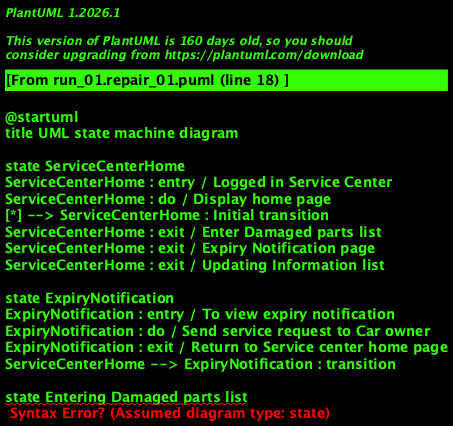

The diagram above was rendered by PlantUML. Its source (embedded in the PNG):
@startuml
title UML state machine diagram

state ServiceCenterHome
ServiceCenterHome : entry / Logged in Service Center
ServiceCenterHome : do / Display home page
[*] --> ServiceCenterHome : Initial transition
ServiceCenterHome : exit / Enter Damaged parts list
ServiceCenterHome : exit / Expiry Notification page
ServiceCenterHome : exit / Updating Information list

state ExpiryNotification
ExpiryNotification : entry / To view expiry notification
ExpiryNotification : do / Send service request to Car owner
ExpiryNotification : exit / Return to Service center home page
ServiceCenterHome --> ExpiryNotification : transition

state Entering Damaged parts list
Entering Damaged parts list : entry / To enter Damaged parts list
Entering Damaged parts list : do / Preparing and entering damaged parts list
Entering Damaged parts list : exit / Return to service center home page
ServiceCenterHome --> Entering Damaged parts list : transition

state Updating parts Information
Updating parts Information : entry / To update changed parts information
Updating parts Information : do / Update Information
Updating parts Information : exit / Return to Service center home page
ServiceCenterHome --> Updating parts Information : transition

state Logout
Logout : entry / To Logout
Logout : do / Logout
[*] <-- Logout : Final transition
@enduml